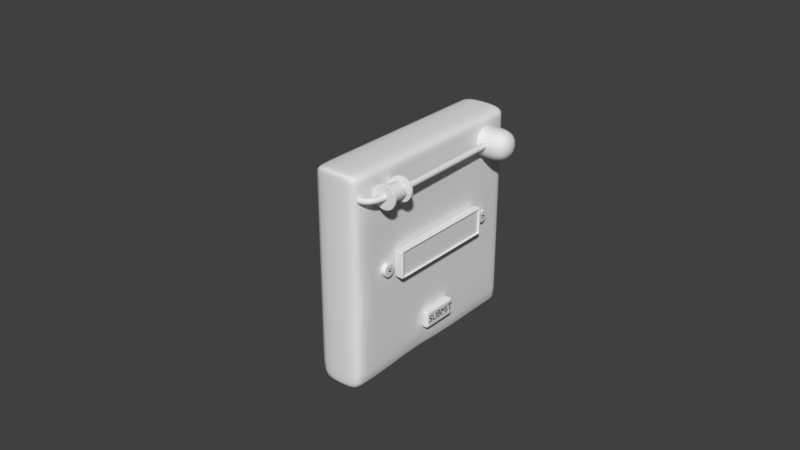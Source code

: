 # Source: morseCode.blend  (saved by Blender 2.79.0; exported with 4.5.12 LTS)
import bpy
from mathutils import Matrix  # noqa: F401  (used for matrix-valued properties, if any)

bpy.ops.wm.read_factory_settings(use_empty=True)
scene = bpy.context.scene
scene.name = 'Scene'

# ---- collections
col_collection_1 = bpy.data.collections.new('Collection 1'); scene.collection.children.link(col_collection_1)

# ---- materials (node trees are filled in below, after node groups)
mat_material_001 = bpy.data.materials.new('Material.001')
mat_material_001.alpha_threshold = 0.0
mat_material_001.use_transparent_shadow = False
mat_material_001.roughness = 0.5
mat_material_001.line_color = (0.0, 0.0, 0.0, 1.0)
mat_material_004 = bpy.data.materials.new('Material.004')
mat_material_004.alpha_threshold = 0.0
mat_material_004.use_transparent_shadow = False
mat_material_004.roughness = 0.5
mat_material_000 = bpy.data.materials.new('Material.000')
mat_material_000.alpha_threshold = 0.0
mat_material_000.use_transparent_shadow = False
mat_material_000.roughness = 0.5

# ---- material node trees
mat_material_004.use_nodes = True; mat_material_004.node_tree.nodes.clear()
_N = mat_material_004.node_tree.nodes; _L = mat_material_004.node_tree.links
n0 = _N.new('ShaderNodeOutputMaterial'); n0.name = 'Material Output'; n0.location = (300, 300)
n1 = _N.new('ShaderNodeBsdfDiffuse'); n1.name = 'Diffuse BSDF'; n1.location = (10, 300)
n1.inputs[0].default_value = (0.0, 0.0, 0.0, 1.0)
_L.new(n1.outputs[0], n0.inputs[0])
n0.is_active_output = True
mat_material_000.use_nodes = True; mat_material_000.node_tree.nodes.clear()
_N = mat_material_000.node_tree.nodes; _L = mat_material_000.node_tree.links
n0 = _N.new('ShaderNodeOutputMaterial'); n0.name = 'Material Output'; n0.location = (300, 300)
n1 = _N.new('ShaderNodeBsdfDiffuse'); n1.name = 'Diffuse BSDF'; n1.location = (10, 300)
n1.inputs[0].default_value = (0.0, 0.0, 0.0, 1.0)
_L.new(n1.outputs[0], n0.inputs[0])
n0.is_active_output = True

# ---- world
world_world = bpy.data.worlds.new('World'); scene.world = world_world
world_world.color = (0.05088, 0.05088, 0.05088)
world_world.use_sun_shadow = False
world_world.sun_shadow_jitter_overblur = 0.0
world_world.cycles.sampling_method = 'MANUAL'

# ---- meshes
me_cylinder_001 = bpy.data.meshes.new('Cylinder.001')
me_cylinder_001.from_pydata([(8.189e-08, 0.6851, -0.355), (-6.687e-08, 0.6852, 0.499), (0.1337, 0.6721, 0.499), (0.1337, 0.6719, -0.355), (0.2622, 0.6331, 0.499), (0.2622, 0.6329, -0.355), (0.3806, 0.5698, 0.499), (0.3806, 0.5696, -0.355), (0.4845, 0.4846, 0.499), (0.4845, 0.4844, -0.355), (0.5697, 0.3807, 0.499), (0.5697, 0.3806, -0.355), (0.633, 0.2623, 0.499), (0.633, 0.2621, -0.355), (0.672, 0.1338, 0.499), (0.672, 0.1336, -0.355), (0.6851, 9.3e-05, 0.499), (0.6851, -4.952e-05, -0.355), (0.672, -0.1336, 0.499), (0.672, -0.1337, -0.355), (0.633, -0.2621, 0.499), (0.633, -0.2622, -0.355), (0.5697, -0.3805, 0.499), (0.5697, -0.3807, -0.355), (0.4845, -0.4844, 0.499), (0.4845, -0.4845, -0.355), (0.3806, -0.5696, 0.499), (0.3806, -0.5697, -0.355), (0.2622, -0.6329, 0.499), (0.2622, -0.633, -0.355), (0.1337, -0.6719, 0.499), (0.1337, -0.672, -0.355), (-2.901e-07, -0.685, 0.499), (-1.414e-07, -0.6852, -0.355), (-0.1337, -0.6719, 0.499), (-0.1337, -0.672, -0.355), (-0.2622, -0.6329, 0.499), (-0.2622, -0.633, -0.355), (-0.3806, -0.5696, 0.499), (-0.3806, -0.5697, -0.355), (-0.4845, -0.4844, 0.499), (-0.4845, -0.4845, -0.355), (-0.5697, -0.3805, 0.499), (-0.5697, -0.3807, -0.355), (-0.633, -0.2621, 0.499), (-0.633, -0.2622, -0.355), (-0.672, -0.1336, 0.499), (-0.672, -0.1337, -0.355), (-0.6851, 9.361e-05, 0.499), (-0.6851, -4.891e-05, -0.355), (-0.672, 0.1338, 0.499), (-0.672, 0.1336, -0.355), (-0.633, 0.2623, 0.499), (-0.633, 0.2621, -0.355), (-0.5697, 0.3807, 0.499), (-0.5697, 0.3806, -0.355), (-0.4845, 0.4846, 0.499), (-0.4845, 0.4844, -0.355), (-0.3806, 0.5698, 0.499), (-0.3806, 0.5696, -0.355), (-0.2622, 0.6331, 0.499), (-0.2622, 0.6329, -0.355), (-0.1337, 0.6721, 0.499), (-0.1337, 0.6719, -0.355), (-1.407e-07, 0.6853, 0.7256), (0.4845, 0.4846, 0.7256), (0.5697, 0.3808, 0.7256), (0.633, -0.262, 0.7256), (0.1337, -0.6718, 0.7256), (-3.639e-07, -0.685, 0.7256), (-0.1337, -0.6718, 0.7256), (-0.4845, -0.4843, 0.7256), (-0.633, -0.262, 0.7256), (-0.672, 0.1338, 0.7256), (-0.633, 0.2624, 0.7256), (-0.4845, 0.4846, 0.7256), (-0.2622, 0.6331, 0.7256), (-0.1337, 0.6721, 0.7256), (0.2622, 0.6329, -0.5706), (0.672, 0.1335, -0.5706), (0.672, -0.1338, -0.5706), (0.633, -0.2623, -0.5706), (0.5697, -0.3808, -0.5706), (0.4845, -0.4846, -0.5706), (0.3806, -0.5698, -0.5706), (-7.111e-08, -0.6852, -0.5706), (-0.3806, -0.5698, -0.5706), (-0.4845, -0.4846, -0.5706), (-0.5697, -0.3808, -0.5706), (-0.633, -0.2623, -0.5706), (-0.672, -0.1338, -0.5706), (-0.6851, -0.0001162, -0.5706), (-0.672, 0.1335, -0.5706), (-0.633, 0.2621, -0.5706), (-0.5697, 0.3805, -0.5706), (-0.4845, 0.4843, -0.5706), (-0.3806, 0.5695, -0.5706), (-0.2622, 0.6329, -0.5706), (-0.1337, 0.6718, -0.5706), (1.521e-07, 0.685, -0.5706), (0.1337, 0.6718, -0.5706), (0.3806, 0.5695, -0.5706), (0.4845, 0.4843, -0.5706), (0.5697, 0.3805, -0.5706), (0.633, 0.2621, -0.5706), (0.6851, -0.0001168, -0.5706), (0.2622, -0.6331, -0.5706), (0.1337, -0.6721, -0.5706), (-0.1337, -0.6721, -0.5706), (-0.2622, -0.6331, -0.5706), (0.1337, 0.6721, 0.7256), (0.2622, 0.6331, 0.7256), (0.3806, 0.5698, 0.7256), (0.633, 0.2624, 0.7256), (0.672, 0.1338, 0.7256), (0.6851, 0.0001637, 0.7256), (0.672, -0.1335, 0.7256), (0.5697, -0.3805, 0.7256), (0.4845, -0.4843, 0.7256), (0.3806, -0.5695, 0.7256), (0.2622, -0.6328, 0.7256), (-0.2622, -0.6328, 0.7256), (-0.3806, -0.5695, 0.7256), (-0.5697, -0.3805, 0.7256), (-0.672, -0.1335, 0.7256), (-0.6851, 0.0001643, 0.7256), (-0.5697, 0.3808, 0.7256), (-0.3806, 0.5698, 0.7256), (1.299e-07, 0.685, -0.5023), (0.1337, 0.6719, -0.5023), (0.3806, 0.5696, -0.5023), (0.4845, 0.4844, -0.5023), (0.5697, 0.3805, -0.5023), (0.633, 0.2621, -0.5023), (0.6851, -9.549e-05, -0.5023), (0.2622, -0.6331, -0.5023), (0.1337, -0.6721, -0.5023), (-0.1337, -0.6721, -0.5023), (-0.2622, -0.6331, -0.5023), (0.2622, 0.6329, -0.5023), (0.672, 0.1336, -0.5023), (0.672, -0.1338, -0.5023), (0.633, -0.2623, -0.5023), (0.5697, -0.3807, -0.5023), (0.4845, -0.4846, -0.5023), (0.3806, -0.5698, -0.5023), (-9.337e-08, -0.6852, -0.5023), (-0.3806, -0.5698, -0.5023), (-0.4845, -0.4846, -0.5023), (-0.5697, -0.3807, -0.5023), (-0.633, -0.2623, -0.5023), (-0.672, -0.1338, -0.5023), (-0.6851, -9.488e-05, -0.5023), (-0.672, 0.1336, -0.5023), (-0.633, 0.2621, -0.5023), (-0.5697, 0.3805, -0.5023), (-0.4845, 0.4844, -0.5023), (-0.3806, 0.5696, -0.5023), (-0.2622, 0.6329, -0.5023), (-0.1337, 0.6719, -0.5023), (0.1337, 0.6721, 0.6336), (0.2622, 0.6331, 0.6336), (0.3806, 0.5698, 0.6336), (0.633, 0.2623, 0.6336), (0.672, 0.1338, 0.6336), (0.6851, 0.000135, 0.6336), (0.672, -0.1335, 0.6336), (0.5697, -0.3805, 0.6336), (0.4845, -0.4843, 0.6336), (0.3806, -0.5695, 0.6336), (0.2622, -0.6328, 0.6336), (-0.2622, -0.6328, 0.6336), (-0.3806, -0.5695, 0.6336), (-0.5697, -0.3805, 0.6336), (-0.672, -0.1335, 0.6336), (-0.6851, 0.0001356, 0.6336), (-0.5697, 0.3808, 0.6336), (-0.3806, 0.5698, 0.6336), (0.4845, 0.4846, 0.6336), (0.5697, 0.3808, 0.6336), (0.633, -0.2621, 0.6336), (0.1337, -0.6718, 0.6336), (-3.34e-07, -0.685, 0.6336), (-0.1337, -0.6718, 0.6336), (-0.4845, -0.4843, 0.6336), (-0.633, -0.2621, 0.6336), (-0.672, 0.1338, 0.6336), (-0.633, 0.2623, 0.6336), (-0.4845, 0.4846, 0.6336), (-0.2622, 0.6331, 0.6336), (-0.1337, 0.6721, 0.6336), (-1.107e-07, 0.6853, 0.6336)], [], [(128, 0, 3, 129), (0, 1, 2, 3), (129, 3, 5, 139), (3, 2, 4, 5), (139, 5, 7, 130), (5, 4, 6, 7), (130, 7, 9, 131), (7, 6, 8, 9), (131, 9, 11, 132), (9, 8, 10, 11), (132, 11, 13, 133), (11, 10, 12, 13), (133, 13, 15, 140), (13, 12, 14, 15), (140, 15, 17, 134), (15, 14, 16, 17), (134, 17, 19, 141), (17, 16, 18, 19), (141, 19, 21, 142), (19, 18, 20, 21), (142, 21, 23, 143), (21, 20, 22, 23), (143, 23, 25, 144), (23, 22, 24, 25), (144, 25, 27, 145), (25, 24, 26, 27), (145, 27, 29, 135), (27, 26, 28, 29), (135, 29, 31, 136), (29, 28, 30, 31), (136, 31, 33, 146), (31, 30, 32, 33), (146, 33, 35, 137), (33, 32, 34, 35), (137, 35, 37, 138), (35, 34, 36, 37), (138, 37, 39, 147), (37, 36, 38, 39), (147, 39, 41, 148), (39, 38, 40, 41), (148, 41, 43, 149), (41, 40, 42, 43), (149, 43, 45, 150), (43, 42, 44, 45), (150, 45, 47, 151), (45, 44, 46, 47), (151, 47, 49, 152), (47, 46, 48, 49), (152, 49, 51, 153), (49, 48, 50, 51), (153, 51, 53, 154), (51, 50, 52, 53), (154, 53, 55, 155), (53, 52, 54, 55), (155, 55, 57, 156), (55, 54, 56, 57), (156, 57, 59, 157), (57, 56, 58, 59), (157, 59, 61, 158), (59, 58, 60, 61), (158, 61, 63, 159), (61, 60, 62, 63), (159, 63, 0, 128), (63, 62, 1, 0), (190, 77, 64, 191), (189, 76, 77, 190), (177, 127, 76, 189), (188, 75, 127, 177), (176, 126, 75, 188), (187, 74, 126, 176), (186, 73, 74, 187), (175, 125, 73, 186), (174, 124, 125, 175), (185, 72, 124, 174), (173, 123, 72, 185), (184, 71, 123, 173), (172, 122, 71, 184), (171, 121, 122, 172), (183, 70, 121, 171), (182, 69, 70, 183), (181, 68, 69, 182), (170, 120, 68, 181), (169, 119, 120, 170), (168, 118, 119, 169), (167, 117, 118, 168), (180, 67, 117, 167), (166, 116, 67, 180), (165, 115, 116, 166), (164, 114, 115, 165), (163, 113, 114, 164), (179, 66, 113, 163), (178, 65, 66, 179), (162, 112, 65, 178), (161, 111, 112, 162), (160, 110, 111, 161), (191, 64, 110, 160), (97, 98, 99, 100, 78, 101, 102, 103, 104, 79, 105, 80, 81, 82, 83, 84, 106, 107, 85, 108, 109, 86, 87, 88, 89, 90, 91, 92, 93, 94, 95, 96), (65, 112, 111, 110, 64, 77, 76, 127, 75, 126, 74, 73, 125, 124, 72, 123, 71, 122, 121, 70, 69, 68, 120, 119, 118, 117, 67, 116, 115, 114, 113, 66), (98, 159, 128, 99), (97, 158, 159, 98), (96, 157, 158, 97), (95, 156, 157, 96), (94, 155, 156, 95), (93, 154, 155, 94), (92, 153, 154, 93), (91, 152, 153, 92), (90, 151, 152, 91), (89, 150, 151, 90), (88, 149, 150, 89), (87, 148, 149, 88), (86, 147, 148, 87), (109, 138, 147, 86), (108, 137, 138, 109), (85, 146, 137, 108), (107, 136, 146, 85), (106, 135, 136, 107), (84, 145, 135, 106), (83, 144, 145, 84), (82, 143, 144, 83), (81, 142, 143, 82), (80, 141, 142, 81), (105, 134, 141, 80), (79, 140, 134, 105), (104, 133, 140, 79), (103, 132, 133, 104), (102, 131, 132, 103), (101, 130, 131, 102), (78, 139, 130, 101), (100, 129, 139, 78), (99, 128, 129, 100), (1, 191, 160, 2), (2, 160, 161, 4), (4, 161, 162, 6), (6, 162, 178, 8), (8, 178, 179, 10), (10, 179, 163, 12), (12, 163, 164, 14), (14, 164, 165, 16), (16, 165, 166, 18), (18, 166, 180, 20), (20, 180, 167, 22), (22, 167, 168, 24), (24, 168, 169, 26), (26, 169, 170, 28), (28, 170, 181, 30), (30, 181, 182, 32), (32, 182, 183, 34), (34, 183, 171, 36), (36, 171, 172, 38), (38, 172, 184, 40), (40, 184, 173, 42), (42, 173, 185, 44), (44, 185, 174, 46), (46, 174, 175, 48), (48, 175, 186, 50), (50, 186, 187, 52), (52, 187, 176, 54), (54, 176, 188, 56), (56, 188, 177, 58), (58, 177, 189, 60), (60, 189, 190, 62), (62, 190, 191, 1)])
me_cylinder_001.use_remesh_preserve_volume = False
me_cylinder_001.use_remesh_preserve_attributes = False
me_cylinder_001.use_mirror_vertex_groups = False
me_cylinder_001.update()
me_cylinder = bpy.data.meshes.new('Cylinder')
me_cylinder.from_pydata([(0.0, 1.0, -1.0), (0.0, 1.0, 1.0), (0.1951, 0.9808, -1.0), (0.1951, 0.9808, 1.0), (0.3827, 0.9239, -1.0), (0.3827, 0.9239, 1.0), (0.5556, 0.8315, -1.0), (0.5556, 0.8315, 1.0), (0.7071, 0.7071, -1.0), (0.7071, 0.7071, 1.0), (0.8315, 0.5556, -1.0), (0.8315, 0.5556, 1.0), (0.9239, 0.3827, -1.0), (0.9239, 0.3827, 1.0), (0.9808, 0.1951, -1.0), (0.9808, 0.1951, 1.0), (1.0, 7.55e-08, -1.0), (1.0, 7.55e-08, 1.0), (0.9808, -0.1951, -1.0), (0.9808, -0.1951, 1.0), (0.9239, -0.3827, -1.0), (0.9239, -0.3827, 1.0), (0.8315, -0.5556, -1.0), (0.8315, -0.5556, 1.0), (0.7071, -0.7071, -1.0), (0.7071, -0.7071, 1.0), (0.5556, -0.8315, -1.0), (0.5556, -0.8315, 1.0), (0.3827, -0.9239, -1.0), (0.3827, -0.9239, 1.0), (0.1951, -0.9808, -1.0), (0.1951, -0.9808, 1.0), (-3.258e-07, -1.0, -1.0), (-3.258e-07, -1.0, 1.0), (-0.1951, -0.9808, -1.0), (-0.1951, -0.9808, 1.0), (-0.3827, -0.9239, -1.0), (-0.3827, -0.9239, 1.0), (-0.5556, -0.8315, -1.0), (-0.5556, -0.8315, 1.0), (-0.7071, -0.7071, -1.0), (-0.7071, -0.7071, 1.0), (-0.8315, -0.5556, -1.0), (-0.8315, -0.5556, 1.0), (-0.9239, -0.3827, -1.0), (-0.9239, -0.3827, 1.0), (-0.9808, -0.1951, -1.0), (-0.9808, -0.1951, 1.0), (-1.0, 9.656e-07, -1.0), (-1.0, 9.656e-07, 1.0), (-0.9808, 0.1951, -1.0), (-0.9808, 0.1951, 1.0), (-0.9239, 0.3827, -1.0), (-0.9239, 0.3827, 1.0), (-0.8315, 0.5556, -1.0), (-0.8315, 0.5556, 1.0), (-0.7071, 0.7071, -1.0), (-0.7071, 0.7071, 1.0), (-0.5556, 0.8315, -1.0), (-0.5556, 0.8315, 1.0), (-0.3827, 0.9239, -1.0), (-0.3827, 0.9239, 1.0), (-0.1951, 0.9808, -1.0), (-0.1951, 0.9808, 1.0), (0.1951, 0.9808, -0.741), (0.3827, 0.9239, -0.741), (0.5556, 0.8315, -0.741), (0.7071, 0.7071, -0.741), (0.8315, 0.5556, -0.741), (0.9239, 0.3827, -0.741), (0.9808, 0.1951, -0.741), (1.0, 3.716e-05, -0.741), (0.9808, -0.1951, -0.741), (0.9239, -0.3826, -0.741), (0.8315, -0.5555, -0.741), (0.7071, -0.7071, -0.741), (0.5556, -0.8314, -0.741), (0.3827, -0.9238, -0.741), (0.1951, -0.9807, -0.741), (-3.645e-07, -1.0, -0.741), (-0.1951, -0.9807, -0.741), (-0.3827, -0.9238, -0.741), (-0.5556, -0.8314, -0.741), (-0.7071, -0.7071, -0.741), (-0.8315, -0.5555, -0.741), (-0.9239, -0.3826, -0.741), (-0.9808, -0.1951, -0.741), (-1.0, 3.805e-05, -0.741), (-0.9808, 0.1951, -0.741), (-0.9239, 0.3827, -0.741), (-0.8315, 0.5556, -0.741), (-0.7071, 0.7071, -0.741), (-0.5556, 0.8315, -0.741), (-0.3827, 0.9239, -0.741), (-0.1951, 0.9808, -0.741), (-3.87e-08, 1.0, -0.741), (0.1951, 0.9808, -0.976), (0.3827, 0.9239, -0.976), (0.5556, 0.8315, -0.976), (0.7071, 0.7071, -0.976), (0.8315, 0.5556, -0.976), (0.9239, 0.3827, -0.976), (0.9808, 0.1951, -0.976), (1.0, 3.509e-06, -0.976), (0.9808, -0.1951, -0.976), (0.9239, -0.3827, -0.976), (0.8315, -0.5556, -0.976), (0.7071, -0.7071, -0.976), (0.5556, -0.8315, -0.976), (0.3827, -0.9239, -0.976), (0.1951, -0.9808, -0.976), (-3.294e-07, -1.0, -0.976), (-0.1951, -0.9808, -0.976), (-0.3827, -0.9239, -0.976), (-0.5556, -0.8315, -0.976), (-0.7071, -0.7071, -0.976), (-0.8315, -0.5556, -0.976), (-0.9239, -0.3827, -0.976), (-0.9808, -0.1951, -0.976), (-1.0, 4.399e-06, -0.976), (-0.9808, 0.1951, -0.976), (-0.9239, 0.3827, -0.976), (-0.8315, 0.5556, -0.976), (-0.7071, 0.7071, -0.976), (-0.5556, 0.8315, -0.976), (-0.3827, 0.9239, -0.976), (-0.1951, 0.9808, -0.976), (-3.584e-09, 1.0, -0.976), (6.002e-09, 1.0, 0.9656), (0.1951, 0.9808, 0.9656), (0.3827, 0.9239, 0.9656), (0.5556, 0.8315, 0.9656), (0.7071, 0.7071, 0.9656), (0.8315, 0.5556, 0.9656), (0.9239, 0.3827, 0.9656), (0.9808, 0.1951, 0.9656), (1.0, -5.675e-06, 0.9656), (0.9808, -0.1951, 0.9656), (0.9239, -0.3827, 0.9656), (0.8315, -0.5556, 0.9656), (0.7071, -0.7071, 0.9656), (0.5556, -0.8315, 0.9656), (0.3827, -0.9239, 0.9656), (0.1951, -0.9808, 0.9656), (-3.198e-07, -1.0, 0.9656), (-0.1951, -0.9808, 0.9656), (-0.3827, -0.9239, 0.9656), (-0.5556, -0.8315, 0.9656), (-0.7071, -0.7071, 0.9656), (-0.8315, -0.5556, 0.9656), (-0.9239, -0.3827, 0.9656), (-0.9808, -0.1951, 0.9656), (-1.0, -4.785e-06, 0.9656), (-0.9808, 0.1951, 0.9656), (-0.9239, 0.3827, 0.9656), (-0.8315, 0.5556, 0.9656), (-0.7071, 0.7071, 0.9656), (-0.5556, 0.8315, 0.9656), (-0.3827, 0.9239, 0.9656), (-0.1951, 0.9808, 0.9656), (0.1951, 0.9808, 0.8023), (0.3827, 0.9238, 0.8023), (0.5556, 0.8314, 0.8023), (0.7071, 0.7071, 0.8023), (0.8315, 0.5555, 0.8023), (0.9239, 0.3827, 0.8023), (0.9808, 0.1951, 0.8023), (1.0, -3.299e-05, 0.8023), (0.9808, -0.1951, 0.8023), (0.9239, -0.3827, 0.8023), (0.8315, -0.5556, 0.8023), (0.7071, -0.7071, 0.8023), (0.5556, -0.8315, 0.8023), (0.3827, -0.9239, 0.8023), (0.1951, -0.9808, 0.8023), (-2.913e-07, -1.0, 0.8023), (-0.1951, -0.9808, 0.8023), (-0.3827, -0.9239, 0.8023), (-0.5556, -0.8315, 0.8023), (-0.7071, -0.7071, 0.8023), (-0.8315, -0.5556, 0.8023), (-0.9239, -0.3827, 0.8023), (-0.9808, -0.1951, 0.8023), (-1.0, -3.21e-05, 0.8023), (-0.9808, 0.1951, 0.8023), (-0.9239, 0.3827, 0.8023), (-0.8315, 0.5555, 0.8023), (-0.7071, 0.7071, 0.8023), (-0.5556, 0.8314, 0.8023), (-0.3827, 0.9238, 0.8023), (-0.1951, 0.9808, 0.8023), (3.451e-08, 1.0, 0.8023), (3.14e-08, 1.0, 0.8201), (0.1951, 0.9808, 0.8201), (0.3827, 0.9238, 0.8201), (0.5556, 0.8314, 0.8201), (0.7071, 0.7071, 0.8201), (0.8315, 0.5555, 0.8201), (0.9239, 0.3827, 0.8201), (0.9808, 0.1951, 0.8201), (1.0, -3.001e-05, 0.8201), (0.9808, -0.1951, 0.8201), (0.9239, -0.3827, 0.8201), (0.8315, -0.5556, 0.8201), (0.7071, -0.7071, 0.8201), (0.5556, -0.8315, 0.8201), (0.3827, -0.9239, 0.8201), (0.1951, -0.9808, 0.8201), (-2.944e-07, -1.0, 0.8201), (-0.1951, -0.9808, 0.8201), (-0.3827, -0.9239, 0.8201), (-0.5556, -0.8315, 0.8201), (-0.7071, -0.7071, 0.8201), (-0.8315, -0.5556, 0.8201), (-0.9239, -0.3827, 0.8201), (-0.9808, -0.1951, 0.8201), (-1.0, -2.912e-05, 0.8201), (-0.9808, 0.1951, 0.8201), (-0.9239, 0.3827, 0.8201), (-0.8315, 0.5555, 0.8201), (-0.7071, 0.7071, 0.8201), (-0.5556, 0.8314, 0.8201), (-0.3827, 0.9238, 0.8201), (-0.1951, 0.9808, 0.8201), (-3.578e-08, 1.0, -0.7605), (0.1951, 0.9808, -0.7605), (0.3827, 0.9239, -0.7605), (0.5556, 0.8315, -0.7605), (0.7071, 0.7071, -0.7605), (0.8315, 0.5556, -0.7605), (0.9239, 0.3827, -0.7605), (0.9808, 0.1951, -0.7605), (1.0, 3.436e-05, -0.7605), (0.9808, -0.1951, -0.7605), (0.9239, -0.3826, -0.7605), (0.8315, -0.5555, -0.7605), (0.7071, -0.7071, -0.7605), (0.5556, -0.8314, -0.7605), (0.3827, -0.9238, -0.7605), (0.1951, -0.9808, -0.7605), (-3.616e-07, -1.0, -0.7605), (-0.1951, -0.9808, -0.7605), (-0.3827, -0.9238, -0.7605), (-0.5556, -0.8314, -0.7605), (-0.7071, -0.7071, -0.7605), (-0.8315, -0.5555, -0.7605), (-0.9239, -0.3826, -0.7605), (-0.9808, -0.1951, -0.7605), (-1.0, 3.525e-05, -0.7605), (-0.9808, 0.1951, -0.7605), (-0.9239, 0.3827, -0.7605), (-0.8315, 0.5556, -0.7605), (-0.7071, 0.7071, -0.7605), (-0.5556, 0.8315, -0.7605), (-0.3827, 0.9239, -0.7605), (-0.1951, 0.9808, -0.7605)], [], [(128, 1, 3, 129), (129, 3, 5, 130), (130, 5, 7, 131), (131, 7, 9, 132), (132, 9, 11, 133), (133, 11, 13, 134), (134, 13, 15, 135), (135, 15, 17, 136), (136, 17, 19, 137), (137, 19, 21, 138), (138, 21, 23, 139), (139, 23, 25, 140), (140, 25, 27, 141), (141, 27, 29, 142), (142, 29, 31, 143), (143, 31, 33, 144), (144, 33, 35, 145), (145, 35, 37, 146), (146, 37, 39, 147), (147, 39, 41, 148), (148, 41, 43, 149), (149, 43, 45, 150), (150, 45, 47, 151), (151, 47, 49, 152), (152, 49, 51, 153), (153, 51, 53, 154), (154, 53, 55, 155), (155, 55, 57, 156), (156, 57, 59, 157), (157, 59, 61, 158), (3, 1, 63, 61, 59, 57, 55, 53, 51, 49, 47, 45, 43, 41, 39, 37, 35, 33, 31, 29, 27, 25, 23, 21, 19, 17, 15, 13, 11, 9, 7, 5), (158, 61, 63, 159), (159, 63, 1, 128), (0, 2, 4, 6, 8, 10, 12, 14, 16, 18, 20, 22, 24, 26, 28, 30, 32, 34, 36, 38, 40, 42, 44, 46, 48, 50, 52, 54, 56, 58, 60, 62), (191, 160, 161, 162, 163, 164, 165, 166, 167, 168, 169, 170, 171, 172, 173, 174, 175, 176, 177, 178, 179, 180, 181, 182, 183, 184, 185, 186, 187, 188, 189, 190), (94, 93, 92, 91, 90, 89, 88, 87, 86, 85, 84, 83, 82, 81, 80, 79, 78, 77, 76, 75, 74, 73, 72, 71, 70, 69, 68, 67, 66, 65, 64, 95), (255, 94, 95, 224), (254, 93, 94, 255), (253, 92, 93, 254), (252, 91, 92, 253), (251, 90, 91, 252), (250, 89, 90, 251), (249, 88, 89, 250), (248, 87, 88, 249), (247, 86, 87, 248), (246, 85, 86, 247), (245, 84, 85, 246), (244, 83, 84, 245), (243, 82, 83, 244), (242, 81, 82, 243), (241, 80, 81, 242), (240, 79, 80, 241), (239, 78, 79, 240), (238, 77, 78, 239), (237, 76, 77, 238), (236, 75, 76, 237), (235, 74, 75, 236), (234, 73, 74, 235), (233, 72, 73, 234), (232, 71, 72, 233), (231, 70, 71, 232), (230, 69, 70, 231), (229, 68, 69, 230), (228, 67, 68, 229), (227, 66, 67, 228), (226, 65, 66, 227), (225, 64, 65, 226), (224, 95, 64, 225), (0, 127, 96, 2), (2, 96, 97, 4), (4, 97, 98, 6), (6, 98, 99, 8), (8, 99, 100, 10), (10, 100, 101, 12), (12, 101, 102, 14), (14, 102, 103, 16), (16, 103, 104, 18), (18, 104, 105, 20), (20, 105, 106, 22), (22, 106, 107, 24), (24, 107, 108, 26), (26, 108, 109, 28), (28, 109, 110, 30), (30, 110, 111, 32), (32, 111, 112, 34), (34, 112, 113, 36), (36, 113, 114, 38), (38, 114, 115, 40), (40, 115, 116, 42), (42, 116, 117, 44), (44, 117, 118, 46), (46, 118, 119, 48), (48, 119, 120, 50), (50, 120, 121, 52), (52, 121, 122, 54), (54, 122, 123, 56), (56, 123, 124, 58), (58, 124, 125, 60), (60, 125, 126, 62), (62, 126, 127, 0), (223, 159, 128, 192), (222, 158, 159, 223), (221, 157, 158, 222), (220, 156, 157, 221), (219, 155, 156, 220), (218, 154, 155, 219), (217, 153, 154, 218), (216, 152, 153, 217), (215, 151, 152, 216), (214, 150, 151, 215), (213, 149, 150, 214), (212, 148, 149, 213), (211, 147, 148, 212), (210, 146, 147, 211), (209, 145, 146, 210), (208, 144, 145, 209), (207, 143, 144, 208), (206, 142, 143, 207), (205, 141, 142, 206), (204, 140, 141, 205), (203, 139, 140, 204), (202, 138, 139, 203), (201, 137, 138, 202), (200, 136, 137, 201), (199, 135, 136, 200), (198, 134, 135, 199), (197, 133, 134, 198), (196, 132, 133, 197), (195, 131, 132, 196), (194, 130, 131, 195), (193, 129, 130, 194), (192, 128, 129, 193), (191, 192, 193, 160), (160, 193, 194, 161), (161, 194, 195, 162), (162, 195, 196, 163), (163, 196, 197, 164), (164, 197, 198, 165), (165, 198, 199, 166), (166, 199, 200, 167), (167, 200, 201, 168), (168, 201, 202, 169), (169, 202, 203, 170), (170, 203, 204, 171), (171, 204, 205, 172), (172, 205, 206, 173), (173, 206, 207, 174), (174, 207, 208, 175), (175, 208, 209, 176), (176, 209, 210, 177), (177, 210, 211, 178), (178, 211, 212, 179), (179, 212, 213, 180), (180, 213, 214, 181), (181, 214, 215, 182), (182, 215, 216, 183), (183, 216, 217, 184), (184, 217, 218, 185), (185, 218, 219, 186), (186, 219, 220, 187), (187, 220, 221, 188), (188, 221, 222, 189), (189, 222, 223, 190), (190, 223, 192, 191), (127, 224, 225, 96), (96, 225, 226, 97), (97, 226, 227, 98), (98, 227, 228, 99), (99, 228, 229, 100), (100, 229, 230, 101), (101, 230, 231, 102), (102, 231, 232, 103), (103, 232, 233, 104), (104, 233, 234, 105), (105, 234, 235, 106), (106, 235, 236, 107), (107, 236, 237, 108), (108, 237, 238, 109), (109, 238, 239, 110), (110, 239, 240, 111), (111, 240, 241, 112), (112, 241, 242, 113), (113, 242, 243, 114), (114, 243, 244, 115), (115, 244, 245, 116), (116, 245, 246, 117), (117, 246, 247, 118), (118, 247, 248, 119), (119, 248, 249, 120), (120, 249, 250, 121), (121, 250, 251, 122), (122, 251, 252, 123), (123, 252, 253, 124), (124, 253, 254, 125), (125, 254, 255, 126), (126, 255, 224, 127)])
me_cylinder.use_remesh_preserve_volume = False
me_cylinder.use_remesh_preserve_attributes = False
me_cylinder.use_mirror_vertex_groups = False
me_cylinder.update()
me_cube_002 = bpy.data.meshes.new('Cube.002')
me_cube_002.from_pydata([(-0.06689, -0.1105, 0.1105), (0.1541, -0.1105, 0.1105), (-0.06689, 0.1105, 0.1105), (0.1541, 0.1105, 0.1105), (-0.06689, -0.1105, -0.1105), (0.1541, -0.1105, -0.1105), (-0.06689, 0.1105, -0.1105), (0.1541, 0.1105, -0.1105), (-0.06329, -0.1105, 0.1105), (-0.06329, 0.1105, 0.1105), (-0.06329, 0.1105, -0.1105), (-0.06329, -0.1105, -0.1105), (-0.0239, -0.1105, 0.1105), (-0.0239, 0.1105, 0.1105), (-0.0239, 0.1105, -0.1105), (-0.0239, -0.1105, -0.1105)], [], [(12, 1, 3, 13), (13, 3, 7, 14), (14, 7, 5, 15), (15, 5, 1, 12), (2, 6, 4, 0), (7, 3, 1, 5), (4, 11, 8, 0), (6, 10, 11, 4), (2, 9, 10, 6), (0, 8, 9, 2), (11, 15, 12, 8), (10, 14, 15, 11), (9, 13, 14, 10), (8, 12, 13, 9)])
me_cube_002.polygons.foreach_set('use_smooth', [True] * 14)
me_cube_002.use_remesh_preserve_volume = False
me_cube_002.use_remesh_preserve_attributes = False
me_cube_002.use_mirror_vertex_groups = False
me_cube_002.update()
me_cube_003 = bpy.data.meshes.new('Cube.003')
me_cube_003.from_pydata([(0.2222, 1.0, -1.0), (0.2222, -1.0, -1.0), (-0.2222, -1.0, -1.0), (-0.2222, 1.0, -1.0), (0.2222, 1.0, 1.0), (0.2222, -1.0, 1.0), (-0.2222, -1.0, 1.0), (-0.2222, 1.0, 1.0), (0.2222, 1.0, 0.9342), (0.2222, -1.0, 0.9342), (-0.2222, -1.0, 0.9342), (-0.2222, 1.0, 0.9342), (0.2222, -0.9235, -1.0), (-0.2222, -0.9235, -1.0), (0.2222, -0.9235, 1.0), (-0.2222, -0.9235, 1.0), (-0.2222, -0.9235, 0.9342), (0.2222, -0.9235, 0.9342), (-0.2222, 0.947, -1.0), (-0.2222, 0.947, 1.0), (-0.2222, 0.947, 0.9342), (0.2222, 0.947, -1.0), (0.2222, 0.947, 1.0), (0.2222, 0.947, 0.9342), (0.2222, 1.0, -0.9229), (0.2222, -1.0, -0.9229), (-0.2222, -1.0, -0.9229), (-0.2222, 1.0, -0.9229), (0.2222, -0.9235, -0.9229), (-0.2222, -0.9235, -0.9229), (0.2222, 0.947, -0.9229), (-0.2222, 0.947, -0.9229), (0.2222, 0.5517, -1.0), (0.2222, 0.5517, 1.0), (0.2222, 0.5517, 0.9342), (-0.2222, 0.5517, -1.0), (-0.2222, 0.5517, 1.0), (-0.2222, 0.5517, 0.9342), (-0.2222, 0.5517, -0.9229), (0.2222, 0.5517, -0.9229), (0.2222, 1.0, 0.6073), (0.2222, -1.0, 0.6073), (-0.2222, -1.0, 0.6073), (-0.2222, 1.0, 0.6073), (0.2222, -0.9235, 0.6073), (-0.2222, -0.9235, 0.6073), (0.2222, 0.947, 0.6073), (-0.2222, 0.947, 0.6073), (-0.2222, 0.5517, 0.6073), (0.2222, 0.5517, 0.6073), (0.2222, -0.9235, -0.1578), (0.2222, 0.5517, -0.1578), (0.2222, -0.1859, 0.6073), (0.2222, -0.9235, 0.5635), (0.2222, 0.5517, 0.5635), (0.2222, -0.9235, -0.1109), (0.2222, 0.5517, -0.1109), (0.2222, -0.9235, -0.1897), (0.2222, 0.5517, -0.1897), (0.2222, -0.9235, -0.8726), (0.2222, 0.5517, -0.8726), (0.2222, -0.8895, -0.9229), (0.2222, -0.8895, 0.6073), (0.4055, -0.8895, -0.9229), (0.4055, -0.8895, -0.8726), (0.2222, -0.2172, -0.9229), (0.2222, -0.2172, 0.6073), (0.2222, -0.1402, -0.9229), (0.2222, -0.1402, 0.6073), (0.2222, 0.5181, 0.6073), (0.2222, 1.0, 0.6278), (0.2222, -1.0, 0.6278), (-0.2222, -1.0, 0.6278), (-0.2222, 1.0, 0.6278), (0.2222, -0.9235, 0.6278), (-0.2222, -0.9235, 0.6278), (0.2222, 0.947, 0.6278), (-0.2222, 0.947, 0.6278), (-0.2222, 0.5517, 0.6278), (0.2222, 0.5517, 0.6278), (-0.2222, 0.5927, -1.0), (-0.2222, 0.5927, 1.0), (-0.2222, 0.5927, 0.9342), (-0.2222, 0.5927, -0.9229), (0.2222, 0.5927, -1.0), (0.2222, 0.5927, 1.0), (0.2222, 0.5927, 0.9342), (0.2222, 0.5927, -0.9229), (0.2222, 0.5927, 0.6073), (-0.2222, 0.5927, 0.6073), (0.2222, 0.5927, 0.6278), (-0.2222, 0.5927, 0.6278)], [], [(12, 1, 2, 13), (14, 15, 6, 5), (17, 14, 5, 9), (9, 5, 6, 10), (20, 19, 7, 11), (24, 0, 3, 27), (4, 8, 11, 7), (77, 20, 11, 73), (71, 9, 10, 72), (74, 17, 9, 71), (79, 34, 17, 74), (72, 10, 16, 75), (10, 6, 15, 16), (34, 33, 14, 17), (33, 36, 15, 14), (32, 12, 13, 35), (0, 21, 18, 3), (4, 7, 19, 22), (8, 4, 22, 23), (70, 8, 23, 76), (91, 82, 20, 77), (82, 81, 19, 20), (80, 83, 31, 18), (0, 24, 30, 21), (2, 26, 29, 13), (12, 28, 25, 1), (1, 25, 26, 2), (18, 31, 27, 3), (40, 24, 27, 43), (84, 87, 39, 32), (13, 29, 38, 35), (16, 15, 36, 37), (75, 16, 37, 78), (84, 32, 35, 80), (85, 81, 36, 33), (86, 85, 33, 34), (90, 86, 34, 79), (87, 88, 49, 54, 56, 51, 58, 60, 39), (29, 45, 48, 38), (70, 40, 43, 73), (83, 89, 47, 31), (24, 40, 46, 30), (26, 42, 45, 29), (28, 59, 57, 50, 55, 53, 44, 41, 25), (25, 41, 42, 26), (31, 47, 43, 27), (8, 70, 73, 11), (88, 90, 79, 49), (45, 75, 78, 48), (89, 91, 77, 47), (40, 70, 76, 46), (42, 72, 75, 45), (49, 79, 74, 44, 62, 66, 52, 68, 69), (44, 74, 71, 41), (41, 71, 72, 42), (47, 77, 73, 43), (48, 78, 91, 89), (46, 76, 90, 88), (38, 48, 89, 83), (30, 46, 88, 87), (76, 23, 86, 90), (23, 22, 85, 86), (22, 19, 81, 85), (21, 84, 80, 18), (21, 30, 87, 84), (35, 38, 83, 80), (37, 36, 81, 82), (78, 37, 82, 91), (32, 39, 67, 65, 61, 28, 12), (28, 61, 65, 67, 39, 60, 58, 51, 56, 54, 49, 69, 68, 52, 66, 62, 44, 53, 55, 50, 57, 59)])
me_cube_003.polygons.foreach_set('use_smooth', [True] * 70)
me_cube_003.materials.append(mat_material_001)
me_cube_003.use_remesh_preserve_volume = False
me_cube_003.use_remesh_preserve_attributes = False
me_cube_003.use_mirror_vertex_groups = False
me_cube_003.update()
me_cube_006 = bpy.data.meshes.new('Cube.006')
me_cube_006.from_pydata([(-0.03801, -0.04828, -0.07882), (-0.03801, -0.04828, 0.07882), (-0.03801, 0.04828, -0.07882), (-0.03801, 0.04828, 0.07882), (0.03801, -0.04828, -0.07882), (0.03801, -0.04828, 0.07882), (0.03801, 0.04828, -0.07882), (0.03801, 0.04828, 0.07882), (-0.03801, -0.03991, -0.07882), (-0.03801, -0.03991, 0.07882), (0.03801, -0.03991, -0.07882), (0.03801, -0.03991, 0.07882), (-0.03801, 0.04387, 0.07882), (0.03801, 0.04387, -0.07882), (-0.03801, 0.04387, -0.07882), (0.03801, 0.04387, 0.07882), (-0.03801, -0.04828, -0.06324), (-0.03801, 0.04828, -0.06324), (0.03801, 0.04828, -0.06324), (0.03801, -0.04828, -0.06324), (0.03801, -0.03991, -0.06324), (-0.03801, -0.03991, -0.06324), (0.03801, 0.04387, -0.06324), (-0.03801, 0.04387, -0.06324), (-0.03801, -0.04828, 0.06777), (-0.03801, 0.04828, 0.06777), (0.03801, 0.04828, 0.06777), (0.03801, -0.04828, 0.06777), (0.03801, -0.03991, 0.06777), (-0.03801, -0.03991, 0.06777), (0.03801, 0.04387, 0.06777), (-0.03801, 0.04387, 0.06777)], [], [(31, 12, 3, 25), (25, 3, 7, 26), (28, 11, 5, 27), (27, 5, 1, 24), (8, 10, 4, 0), (11, 9, 1, 5), (15, 12, 9, 11), (14, 13, 10, 8), (30, 15, 11, 28), (24, 1, 9, 29), (26, 7, 15, 30), (2, 6, 13, 14), (7, 3, 12, 15), (29, 9, 12, 31), (8, 21, 23, 14), (6, 18, 22, 13), (0, 16, 21, 8), (13, 22, 20, 10), (4, 19, 16, 0), (10, 20, 19, 4), (2, 17, 18, 6), (14, 23, 17, 2), (21, 29, 31, 23), (18, 26, 30, 22), (16, 24, 29, 21), (22, 30, 28, 20), (19, 27, 24, 16), (20, 28, 27, 19), (17, 25, 26, 18), (23, 31, 25, 17)])
me_cube_006.use_remesh_preserve_volume = False
me_cube_006.use_remesh_preserve_attributes = False
me_cube_006.use_mirror_vertex_groups = False
me_cube_006.update()
me_cube_005 = bpy.data.meshes.new('Cube.005')
me_cube_005.from_pydata([(-0.02947, -0.2303, -0.266), (-0.02947, -0.2303, 0.266), (-0.02947, 0.2303, -0.266), (-0.02947, 0.2303, 0.266), (0.04654, -0.2185, -0.2541), (0.04654, -0.2185, 0.2541), (0.04654, 0.2185, -0.2541), (0.04654, 0.2185, 0.2541), (0.04654, 0.2303, 0.266), (0.04654, 0.2303, -0.266), (0.04654, -0.2303, -0.266), (0.04654, -0.2303, 0.266), (0.06625, 0.2303, 0.266), (0.06625, 0.2303, -0.266), (0.06625, -0.2303, -0.266), (0.06625, -0.2303, 0.266), (0.06625, 0.2185, 0.2541), (0.06625, 0.2185, -0.2541), (0.06625, -0.2185, -0.2541), (0.06625, -0.2185, 0.2541), (-0.02947, 0.2278, -0.266), (-0.02947, 0.2278, 0.266), (0.04654, 0.2278, -0.266), (0.04654, 0.2278, 0.266), (0.04654, 0.216, -0.2541), (0.04654, 0.216, 0.2541), (0.06625, 0.2278, -0.266), (0.06625, 0.2278, 0.266), (0.06625, 0.216, -0.2541), (0.06625, 0.216, 0.2541), (-0.02947, -0.2276, -0.266), (0.04654, -0.2276, 0.266), (0.04654, -0.2159, 0.2541), (0.06625, -0.2276, 0.266), (0.06625, -0.2159, 0.2541), (-0.02947, -0.2276, 0.266), (0.04654, -0.2276, -0.266), (0.04654, -0.2159, -0.2541), (0.06625, -0.2276, -0.266), (0.06625, -0.2159, -0.2541), (-0.02947, -0.2303, -0.2229), (-0.02947, 0.2303, -0.2229), (0.04654, 0.2303, -0.2229), (0.04654, -0.2303, -0.2229), (0.04654, 0.2185, -0.213), (0.04654, -0.2185, -0.213), (0.06625, 0.2303, -0.2229), (0.06625, -0.2303, -0.2229), (0.06625, 0.2185, -0.213), (0.06625, -0.2185, -0.213), (0.04654, 0.216, -0.213), (-0.02947, 0.2278, -0.2229), (-0.02947, -0.2276, -0.2229), (0.04654, -0.2159, -0.213), (-0.02947, -0.2303, 0.2214), (-0.02947, 0.2303, 0.2214), (0.04654, 0.2303, 0.2214), (0.04654, -0.2303, 0.2214), (0.04654, 0.2185, 0.2115), (0.04654, -0.2185, 0.2115), (0.06625, 0.2303, 0.2214), (0.06625, -0.2303, 0.2214), (0.06625, 0.2185, 0.2115), (0.06625, -0.2185, 0.2115), (0.04654, 0.216, 0.2115), (-0.02947, 0.2278, 0.2214), (-0.02947, -0.2276, 0.2214), (0.04654, -0.2159, 0.2115)], [], [(65, 21, 3, 55), (55, 3, 8, 56), (67, 32, 5, 59), (57, 11, 1, 54), (30, 36, 10, 0), (31, 35, 1, 11), (31, 11, 15, 33), (44, 6, 17, 48), (25, 7, 16, 29), (22, 9, 13, 26), (48, 17, 13, 46), (39, 18, 14, 38), (29, 16, 12, 27), (63, 19, 15, 61), (56, 8, 12, 60), (59, 5, 19, 63), (37, 4, 18, 39), (43, 10, 14, 47), (6, 24, 28, 17), (34, 29, 27, 33), (17, 28, 26, 13), (36, 22, 26, 38), (32, 25, 29, 34), (8, 23, 27, 12), (8, 3, 21, 23), (2, 9, 22, 20), (58, 7, 25, 64), (66, 35, 21, 65), (54, 1, 35, 66), (5, 32, 34, 19), (10, 36, 38, 14), (19, 34, 33, 15), (24, 37, 39, 28), (28, 39, 38, 26), (23, 31, 33, 27), (23, 21, 35, 31), (20, 22, 36, 30), (64, 25, 32, 67), (24, 50, 53, 37), (0, 40, 52, 30), (30, 52, 51, 20), (6, 44, 50, 24), (57, 43, 47, 61), (4, 45, 49, 18), (9, 42, 46, 13), (18, 49, 47, 14), (62, 48, 46, 60), (58, 44, 48, 62), (10, 43, 40, 0), (37, 53, 45, 4), (2, 41, 42, 9), (20, 51, 41, 2), (7, 58, 62, 16), (16, 62, 60, 12), (11, 57, 61, 15), (50, 64, 67, 53), (40, 54, 66, 52), (52, 66, 65, 51), (44, 58, 64, 50), (45, 59, 63, 49), (42, 56, 60, 46), (49, 63, 61, 47), (43, 57, 54, 40), (53, 67, 59, 45), (41, 55, 56, 42), (51, 65, 55, 41)])
me_cube_005.use_remesh_preserve_volume = False
me_cube_005.use_remesh_preserve_attributes = False
me_cube_005.use_mirror_vertex_groups = False
me_cube_005.update()
me_cylinder_002 = bpy.data.meshes.new('Cylinder.002')
me_cylinder_002.from_pydata([(-1.471e-08, 0.06171, -0.02511), (-1.471e-08, 0.06171, 0.02511), (0.02362, 0.05701, -0.02511), (0.02362, 0.05701, 0.02511), (0.04364, 0.04364, -0.02511), (0.04364, 0.04364, 0.02511), (0.05701, 0.02362, -0.02511), (0.05701, 0.02362, 0.02511), (0.06171, -2.353e-09, -0.02511), (0.06171, -2.353e-09, 0.02511), (0.05701, -0.02362, -0.02511), (0.05701, -0.02362, 0.02511), (0.04364, -0.04364, -0.02511), (0.04364, -0.04364, 0.02511), (0.02362, -0.05701, -0.02511), (0.02362, -0.05701, 0.02511), (0.0, -0.06171, -0.02511), (0.0, -0.06171, 0.02511), (-0.02362, -0.05701, -0.02511), (-0.02362, -0.05701, 0.02511), (-0.04364, -0.04364, -0.02511), (-0.04364, -0.04364, 0.02511), (-0.05701, -0.02362, -0.02511), (-0.05701, -0.02362, 0.02511), (-0.06171, 1.081e-09, -0.02511), (-0.06171, 1.081e-09, 0.02511), (-0.05701, 0.02362, -0.02511), (-0.05701, 0.02362, 0.02511), (-0.04364, 0.04364, -0.02511), (-0.04364, 0.04364, 0.02511), (-0.02362, 0.05701, -0.02511), (-0.02362, 0.05701, 0.02511), (-1.471e-08, 0.06171, 0.02093), (0.02362, 0.05701, 0.02093), (0.04364, 0.04364, 0.02093), (0.05701, 0.02362, 0.02093), (0.06171, -2.353e-09, 0.02093), (0.05701, -0.02362, 0.02093), (0.04364, -0.04364, 0.02093), (0.02362, -0.05701, 0.02093), (0.0, -0.06171, 0.02093), (-0.02362, -0.05701, 0.02093), (-0.04364, -0.04364, 0.02093), (-0.05701, -0.02362, 0.02093), (-0.06171, 1.081e-09, 0.02093), (-0.05701, 0.02362, 0.02093), (-0.04364, 0.04364, 0.02093), (-0.02362, 0.05701, 0.02093), (0.02362, 0.05701, -0.02093), (0.04364, 0.04364, -0.02093), (0.05701, 0.02362, -0.02093), (0.06171, -2.353e-09, -0.02093), (0.05701, -0.02362, -0.02093), (0.04364, -0.04364, -0.02093), (0.02362, -0.05701, -0.02093), (0.0, -0.06171, -0.02093), (-0.02362, -0.05701, -0.02093), (-0.04364, -0.04364, -0.02093), (-0.05701, -0.02362, -0.02093), (-0.06171, 1.081e-09, -0.02093), (-0.05701, 0.02362, -0.02093), (-0.04364, 0.04364, -0.02093), (-0.02362, 0.05701, -0.02093), (-1.471e-08, 0.06171, -0.02093)], [], [(32, 1, 3, 33), (33, 3, 5, 34), (34, 5, 7, 35), (35, 7, 9, 36), (36, 9, 11, 37), (37, 11, 13, 38), (38, 13, 15, 39), (39, 15, 17, 40), (40, 17, 19, 41), (41, 19, 21, 42), (42, 21, 23, 43), (43, 23, 25, 44), (44, 25, 27, 45), (45, 27, 29, 46), (3, 1, 31, 29, 27, 25, 23, 21, 19, 17, 15, 13, 11, 9, 7, 5), (46, 29, 31, 47), (47, 31, 1, 32), (0, 2, 4, 6, 8, 10, 12, 14, 16, 18, 20, 22, 24, 26, 28, 30), (62, 47, 32, 63), (61, 46, 47, 62), (60, 45, 46, 61), (59, 44, 45, 60), (58, 43, 44, 59), (57, 42, 43, 58), (56, 41, 42, 57), (55, 40, 41, 56), (54, 39, 40, 55), (53, 38, 39, 54), (52, 37, 38, 53), (51, 36, 37, 52), (50, 35, 36, 51), (49, 34, 35, 50), (48, 33, 34, 49), (63, 32, 33, 48), (0, 63, 48, 2), (2, 48, 49, 4), (4, 49, 50, 6), (6, 50, 51, 8), (8, 51, 52, 10), (10, 52, 53, 12), (12, 53, 54, 14), (14, 54, 55, 16), (16, 55, 56, 18), (18, 56, 57, 20), (20, 57, 58, 22), (22, 58, 59, 24), (24, 59, 60, 26), (26, 60, 61, 28), (28, 61, 62, 30), (30, 62, 63, 0)])
me_cylinder_002.use_remesh_preserve_volume = False
me_cylinder_002.use_remesh_preserve_attributes = False
me_cylinder_002.use_mirror_vertex_groups = False
me_cylinder_002.update()
me_cylinder_007 = bpy.data.meshes.new('Cylinder.007')
me_cylinder_007.from_pydata([(-1.471e-08, 0.06171, -0.02511), (-1.471e-08, 0.06171, 0.02511), (0.02362, 0.05701, -0.02511), (0.02362, 0.05701, 0.02511), (0.04364, 0.04364, -0.02511), (0.04364, 0.04364, 0.02511), (0.05701, 0.02362, -0.02511), (0.05701, 0.02362, 0.02511), (0.06171, -2.353e-09, -0.02511), (0.06171, -2.353e-09, 0.02511), (0.05701, -0.02362, -0.02511), (0.05701, -0.02362, 0.02511), (0.04364, -0.04364, -0.02511), (0.04364, -0.04364, 0.02511), (0.02362, -0.05701, -0.02511), (0.02362, -0.05701, 0.02511), (0.0, -0.06171, -0.02511), (0.0, -0.06171, 0.02511), (-0.02362, -0.05701, -0.02511), (-0.02362, -0.05701, 0.02511), (-0.04364, -0.04364, -0.02511), (-0.04364, -0.04364, 0.02511), (-0.05701, -0.02362, -0.02511), (-0.05701, -0.02362, 0.02511), (-0.06171, 1.081e-09, -0.02511), (-0.06171, 1.081e-09, 0.02511), (-0.05701, 0.02362, -0.02511), (-0.05701, 0.02362, 0.02511), (-0.04364, 0.04364, -0.02511), (-0.04364, 0.04364, 0.02511), (-0.02362, 0.05701, -0.02511), (-0.02362, 0.05701, 0.02511), (-1.471e-08, 0.06171, 0.02093), (0.02362, 0.05701, 0.02093), (0.04364, 0.04364, 0.02093), (0.05701, 0.02362, 0.02093), (0.06171, -2.353e-09, 0.02093), (0.05701, -0.02362, 0.02093), (0.04364, -0.04364, 0.02093), (0.02362, -0.05701, 0.02093), (0.0, -0.06171, 0.02093), (-0.02362, -0.05701, 0.02093), (-0.04364, -0.04364, 0.02093), (-0.05701, -0.02362, 0.02093), (-0.06171, 1.081e-09, 0.02093), (-0.05701, 0.02362, 0.02093), (-0.04364, 0.04364, 0.02093), (-0.02362, 0.05701, 0.02093), (0.02362, 0.05701, -0.02093), (0.04364, 0.04364, -0.02093), (0.05701, 0.02362, -0.02093), (0.06171, -2.353e-09, -0.02093), (0.05701, -0.02362, -0.02093), (0.04364, -0.04364, -0.02093), (0.02362, -0.05701, -0.02093), (0.0, -0.06171, -0.02093), (-0.02362, -0.05701, -0.02093), (-0.04364, -0.04364, -0.02093), (-0.05701, -0.02362, -0.02093), (-0.06171, 1.081e-09, -0.02093), (-0.05701, 0.02362, -0.02093), (-0.04364, 0.04364, -0.02093), (-0.02362, 0.05701, -0.02093), (-1.471e-08, 0.06171, -0.02093)], [], [(32, 1, 3, 33), (33, 3, 5, 34), (34, 5, 7, 35), (35, 7, 9, 36), (36, 9, 11, 37), (37, 11, 13, 38), (38, 13, 15, 39), (39, 15, 17, 40), (40, 17, 19, 41), (41, 19, 21, 42), (42, 21, 23, 43), (43, 23, 25, 44), (44, 25, 27, 45), (45, 27, 29, 46), (3, 1, 31, 29, 27, 25, 23, 21, 19, 17, 15, 13, 11, 9, 7, 5), (46, 29, 31, 47), (47, 31, 1, 32), (0, 2, 4, 6, 8, 10, 12, 14, 16, 18, 20, 22, 24, 26, 28, 30), (62, 47, 32, 63), (61, 46, 47, 62), (60, 45, 46, 61), (59, 44, 45, 60), (58, 43, 44, 59), (57, 42, 43, 58), (56, 41, 42, 57), (55, 40, 41, 56), (54, 39, 40, 55), (53, 38, 39, 54), (52, 37, 38, 53), (51, 36, 37, 52), (50, 35, 36, 51), (49, 34, 35, 50), (48, 33, 34, 49), (63, 32, 33, 48), (0, 63, 48, 2), (2, 48, 49, 4), (4, 49, 50, 6), (6, 50, 51, 8), (8, 51, 52, 10), (10, 52, 53, 12), (12, 53, 54, 14), (14, 54, 55, 16), (16, 55, 56, 18), (18, 56, 57, 20), (20, 57, 58, 22), (22, 58, 59, 24), (24, 59, 60, 26), (26, 60, 61, 28), (28, 61, 62, 30), (30, 62, 63, 0)])
me_cylinder_007.use_remesh_preserve_volume = False
me_cylinder_007.use_remesh_preserve_attributes = False
me_cylinder_007.use_mirror_vertex_groups = False
me_cylinder_007.update()

# ---- curves / text
cu_nurbscircle = bpy.data.curves.new('NurbsCircle', 'CURVE')
cu_nurbscircle.dimensions = '3D'
_sp = cu_nurbscircle.splines.new('NURBS'); _sp.points.add(7)
_sp.points.foreach_set('co', [0.0, -1.0, 0.0, 1.0, -1.0, -1.0, 0.0, 0.3536, -1.0, 0.0, 0.0, 1.0, -1.0, 1.0, 0.0, 0.3536, 0.0, 1.0, 0.0, 1.0, 1.0, 1.0, 0.0, 0.3536, 1.0, 0.0, 0.0, 1.0, 1.0, -1.0, 0.0, 0.3536])
_sp.order_v = 0
_sp.use_cyclic_u = True
cu_nurbscircle.use_path = True
cu_nurbscircle.use_path_clamp = True
cu_nurbscircle.bevel_resolution = 0
cu_nurbscircle.fill_mode = 'HALF'
cu_nurbspath = bpy.data.curves.new('NurbsPath', 'CURVE')
cu_nurbspath.dimensions = '3D'
_sp = cu_nurbspath.splines.new('NURBS'); _sp.points.add(2)
_sp.points.foreach_set('co', [-0.08541, -0.005641, -0.006757, 1.0, 0.03077, -0.004094, 0.007037, 1.0, 0.03209, 0.1499, -0.0002799, 1.0])
_sp.order_u = 3
_sp.order_v = 0
_sp.use_endpoint_u = True
cu_nurbspath.use_path = True
cu_nurbspath.use_path_clamp = True
cu_nurbspath.bevel_mode = 'OBJECT'
cu_nurbspath.bevel_resolution = 0
cu_nurbspath.fill_mode = 'HALF'
cu_nurbscircle_001 = bpy.data.curves.new('NurbsCircle.001', 'CURVE')
cu_nurbscircle_001.dimensions = '3D'
_sp = cu_nurbscircle_001.splines.new('NURBS'); _sp.points.add(7)
_sp.points.foreach_set('co', [0.0, -1.0, 0.0, 1.0, -1.0, -1.0, 0.0, 0.3536, -1.0, 0.0, 0.0, 1.0, -1.0, 1.0, 0.0, 0.3536, 0.0, 1.0, 0.0, 1.0, 1.0, 1.0, 0.0, 0.3536, 1.0, 0.0, 0.0, 1.0, 1.0, -1.0, 0.0, 0.3536])
_sp.order_v = 0
_sp.use_cyclic_u = True
cu_nurbscircle_001.use_path = True
cu_nurbscircle_001.use_path_clamp = True
cu_nurbscircle_001.bevel_resolution = 0
cu_nurbscircle_001.fill_mode = 'HALF'
cu_nurbspath_001 = bpy.data.curves.new('NurbsPath.001', 'CURVE')
cu_nurbspath_001.dimensions = '3D'
_sp = cu_nurbspath_001.splines.new('NURBS'); _sp.points.add(1)
_sp.points.foreach_set('co', [0.01114, -0.9671, -0.03884, 1.0, 0.03208, 0.1563, -3.553e-05, 1.0])
_sp.order_u = 2
_sp.order_v = 0
_sp.use_endpoint_u = True
cu_nurbspath_001.use_path = True
cu_nurbspath_001.use_path_clamp = True
cu_nurbspath_001.bevel_mode = 'OBJECT'
cu_nurbspath_001.bevel_resolution = 0
cu_nurbspath_001.fill_mode = 'HALF'
txt_text_005 = bpy.data.curves.new('Text.005', 'FONT')
txt_text_005.dimensions = '2D'
txt_text_005.body = 'SUBMIT'
txt_text_005.materials.append(mat_material_004)
txt_text_005.use_path_clamp = True
txt_text_005.bevel_resolution = 0
txt_text_007 = bpy.data.curves.new('Text.007', 'FONT')
txt_text_007.dimensions = '2D'
txt_text_007.body = '^'
txt_text_007.materials.append(mat_material_000)
txt_text_007.use_path_clamp = True
txt_text_007.bevel_resolution = 0
txt_text_007.offset_x = -0.2345
txt_text_007.offset_y = -0.4865
txt_text_012 = bpy.data.curves.new('Text.012', 'FONT')
txt_text_012.dimensions = '2D'
txt_text_012.body = '^'
txt_text_012.materials.append(mat_material_000)
txt_text_012.use_path_clamp = True
txt_text_012.bevel_resolution = 0
txt_text_012.offset_x = -0.2345
txt_text_012.offset_y = -0.4865

# ---- objects
ob_cylinder_001 = bpy.data.objects.new('Cylinder.001', me_cylinder_001)
ob_nurbscircle = bpy.data.objects.new('NurbsCircle', cu_nurbscircle)
ob_nurbspath = bpy.data.objects.new('NurbsPath', cu_nurbspath)
ob_cylinder = bpy.data.objects.new('Cylinder', me_cylinder)
ob_cube_002 = bpy.data.objects.new('Cube.002', me_cube_002)
ob_cube_003 = bpy.data.objects.new('Cube.003', me_cube_003)
ob_nurbscircle_001 = bpy.data.objects.new('NurbsCircle.001', cu_nurbscircle_001)
ob_nurbspath_001 = bpy.data.objects.new('NurbsPath.001', cu_nurbspath_001)
ob_cube_001 = bpy.data.objects.new('Cube.001', me_cube_006)
ob_text_005 = bpy.data.objects.new('Text.005', txt_text_005)
ob_cube = bpy.data.objects.new('Cube', me_cube_005)
ob_cylinder_002 = bpy.data.objects.new('Cylinder.002', me_cylinder_002)
ob_cylinder_007 = bpy.data.objects.new('Cylinder.007', me_cylinder_007)
ob_text_007 = bpy.data.objects.new('Text.007', txt_text_007)
ob_text_012 = bpy.data.objects.new('Text.012', txt_text_012)

# ---- transforms, parenting, visibility, modifiers, constraints
ob_cylinder_001.location = (0.06761, -0.5951, 0.896)
ob_cylinder_001.rotation_euler = (-1.57, -3.142, 3.142)
ob_cylinder_001.scale = (0.1129, 0.1129, 0.1324)
ob_cylinder_001.lineart.crease_threshold = 0.0
_m = ob_cylinder_001.modifiers.new('Subsurf', 'SUBSURF')
_m.uv_smooth = 'PRESERVE_CORNERS'
_m.quality = 2
_m.levels = 3
_m.show_only_control_edges = False
ob_nurbscircle.location = (0.1095, -2.528, 0.05781)
ob_nurbscircle.scale = (-0.02755, -0.02755, -0.02755)
ob_nurbscircle.lineart.crease_threshold = 0.0
ob_nurbspath.location = (0.03757, -0.8677, 0.8957)
ob_nurbspath.lineart.crease_threshold = 0.0
ob_cylinder.location = (0.06761, -0.6032, 0.896)
ob_cylinder.rotation_euler = (-1.57, -3.142, 3.142)
ob_cylinder.scale = (0.1129, 0.1129, 0.1129)
ob_cylinder.lineart.crease_threshold = 0.0
_m = ob_cylinder.modifiers.new('Subsurf', 'SUBSURF')
_m.uv_smooth = 'PRESERVE_CORNERS'
_m.quality = 2
_m.levels = 3
_m.show_only_control_edges = False
ob_cube_002.location = (0.05281, 0.7714, 0.8708)
ob_cube_002.scale = (1.385, 1.385, 1.385)
ob_cube_002.lineart.crease_threshold = 0.0
_m = ob_cube_002.modifiers.new('Subsurf', 'SUBSURF')
_m.uv_smooth = 'PRESERVE_CORNERS'
_m.quality = 2
_m.levels = 3
_m.show_only_control_edges = False
ob_cube_003.location = (-0.2632, 0.05942, 0.102)
ob_cube_003.lock_rotations_4d = False
ob_cube_003.empty_display_type = 'ARROWS'
ob_cube_003.lineart.crease_threshold = 0.0
_m = ob_cube_003.modifiers.new('Subsurf', 'SUBSURF')
_m.uv_smooth = 'PRESERVE_CORNERS'
_m.quality = 2
_m.levels = 3
_m.show_only_control_edges = False
ob_nurbscircle_001.location = (0.1079, -2.097, 0.07106)
ob_nurbscircle_001.rotation_euler = (-0.01578, 0.001229, -0.001334)
ob_nurbscircle_001.scale = (-0.02755, -0.02755, -0.02755)
ob_nurbscircle_001.lineart.crease_threshold = 0.0
ob_nurbspath_001.location = (0.0392, -0.3333, 0.8824)
ob_nurbspath_001.rotation_euler = (3.103, -0.001199, 0.001362)
ob_nurbspath_001.lineart.crease_threshold = 0.0
ob_cube_001.location = (-0.001561, 0.07136, -0.5442)
ob_cube_001.scale = (1.0, 3.657, 1.0)
ob_cube_001.lineart.crease_threshold = 0.0
_m = ob_cube_001.modifiers.new('Subsurf', 'SUBSURF')
_m.uv_smooth = 'PRESERVE_CORNERS'
_m.quality = 2
_m.levels = 3
_m.show_only_control_edges = False
ob_text_005.location = (0.04169, -0.08971, -0.5646)
ob_text_005.rotation_euler = (1.571, 0.0, 1.571)
ob_text_005.scale = (0.09631, 0.09631, 0.09631)
ob_text_005.lineart.crease_threshold = 0.0
ob_cube.location = (-0.008938, 0.07136, 0.1743)
ob_cube.scale = (1.0, 2.368, 0.4692)
ob_cube.lineart.crease_threshold = 0.0
_m = ob_cube.modifiers.new('Subsurf', 'SUBSURF')
_m.uv_smooth = 'PRESERVE_CORNERS'
_m.quality = 2
_m.levels = 3
_m.show_only_control_edges = False
ob_cylinder_002.location = (-0.01584, -0.5816, 0.1621)
ob_cylinder_002.rotation_euler = (-1.576, 3.146, -1.571)
ob_cylinder_002.lineart.crease_threshold = 0.0
_m = ob_cylinder_002.modifiers.new('Subsurf', 'SUBSURF')
_m.uv_smooth = 'PRESERVE_CORNERS'
_m.quality = 2
_m.levels = 3
_m.show_only_control_edges = False
ob_cylinder_007.location = (-0.01581, 0.7137, 0.1615)
ob_cylinder_007.rotation_euler = (-1.576, 3.146, -1.571)
ob_cylinder_007.lineart.crease_threshold = 0.0
_m = ob_cylinder_007.modifiers.new('Subsurf', 'SUBSURF')
_m.uv_smooth = 'PRESERVE_CORNERS'
_m.quality = 2
_m.levels = 3
_m.show_only_control_edges = False
ob_text_007.location = (0.01056, -0.5802, 0.1631)
ob_text_007.rotation_euler = (-3.81, -1.578, 6.951)
ob_text_007.scale = (0.09631, 0.09631, 0.09631)
ob_text_007.lineart.crease_threshold = 0.0
ob_text_012.location = (0.0106, 0.7151, 0.1625)
ob_text_012.rotation_euler = (3.81, 1.578, 3.81)
ob_text_012.scale = (0.09631, 0.09631, 0.09631)
ob_text_012.lineart.crease_threshold = 0.0
cu_nurbspath.bevel_object = ob_nurbscircle
cu_nurbspath_001.bevel_object = ob_nurbscircle_001

# ---- collection membership
col_collection_1.objects.link(ob_cylinder_001)
col_collection_1.objects.link(ob_nurbscircle)
col_collection_1.objects.link(ob_nurbspath)
col_collection_1.objects.link(ob_cylinder)
col_collection_1.objects.link(ob_cube_002)
col_collection_1.objects.link(ob_cube_003)
col_collection_1.objects.link(ob_nurbscircle_001)
col_collection_1.objects.link(ob_nurbspath_001)
col_collection_1.objects.link(ob_cube_001)
col_collection_1.objects.link(ob_text_005)
col_collection_1.objects.link(ob_cube)
col_collection_1.objects.link(ob_cylinder_002)
col_collection_1.objects.link(ob_cylinder_007)
col_collection_1.objects.link(ob_text_007)
col_collection_1.objects.link(ob_text_012)

# ---- scene / render settings (as saved in the file)
scene.frame_start = 1; scene.frame_end = 250; scene.frame_set(1)
scene.render.engine = 'BLENDER_EEVEE_NEXT'
scene.render.resolution_percentage = 50
scene.render.dither_intensity = 0.0
scene.cycles.use_denoising = False
scene.cycles.samples = 128
scene.cycles.sampling_pattern = 'TABULATED_SOBOL'
scene.cycles.use_adaptive_sampling = False
scene.cycles.use_light_tree = False
scene.cycles.blur_glossy = 0.0
scene.cycles.sample_clamp_indirect = 0.0
scene.view_settings.view_transform = 'Standard'
bpy.context.view_layer.update()

# ---- added for rendering (the .blend has no active camera and no usable light): camera, sun
cam_auto = bpy.data.cameras.new('AutoCamera')
cam_auto.lens = 50.0
cam_auto.sensor_width = 36.0
cam_auto.clip_end = 1000.0
ob_auto_camera = bpy.data.objects.new('AutoCamera', cam_auto)
scene.collection.objects.link(ob_auto_camera)
ob_auto_camera.location = (5.14991, -6.619, 4.64341)
ob_auto_camera.rotation_euler = (1.09748, -7.21219e-08, 0.694738)
scene.camera = ob_auto_camera
light_auto_sun = bpy.data.lights.new('AutoSun', 'SUN')
light_auto_sun.energy = 3.0
light_auto_sun.angle = 0.0523599
ob_auto_sun = bpy.data.objects.new('AutoSun', light_auto_sun)
scene.collection.objects.link(ob_auto_sun)
ob_auto_sun.rotation_euler = (0.872665, 0.174533, 0.523599)
bpy.context.view_layer.update()
